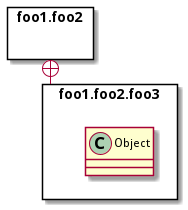

The diagram above was rendered by PlantUML. Its source (embedded in the PNG):
@startuml
skinparam packageStyle rectangle

package foo1.foo2 {
}

package foo1.foo2.foo3 {
  class Object
}

foo1.foo2 +-- foo1.foo2.foo3
@enduml